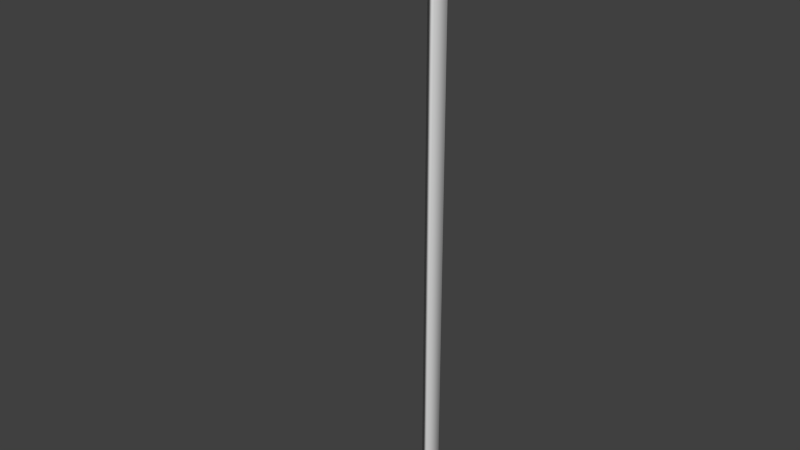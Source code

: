 # Source: hockey_stick_1.blend  (saved by Blender 2.73.0; exported with 4.5.12 LTS)
import bpy
from mathutils import Matrix  # noqa: F401  (used for matrix-valued properties, if any)

bpy.ops.wm.read_factory_settings(use_empty=True)
scene = bpy.context.scene
scene.name = 'Scene'

# ---- collections
col_collection_1 = bpy.data.collections.new('Collection 1'); scene.collection.children.link(col_collection_1)

# ---- materials (node trees are filled in below, after node groups)
mat_material = bpy.data.materials.new('Material')
mat_material.alpha_threshold = 0.0
mat_material.use_transparent_shadow = False
mat_material.roughness = 0.5
mat_material.line_color = (0.0, 0.0, 0.0, 1.0)

# ---- material node trees

# ---- world
world_world = bpy.data.worlds.new('World'); scene.world = world_world
world_world.color = (0.05088, 0.05088, 0.05088)
world_world.use_sun_shadow = False
world_world.sun_shadow_jitter_overblur = 0.0
world_world.cycles.sampling_method = 'MANUAL'
world_world.cycles.sample_map_resolution = 256

# ---- meshes
me_cube = bpy.data.meshes.new('Cube')
me_cube.from_pydata([(1.0, 1.0, -9.111), (1.0, -1.0, -9.111), (-1.0, -1.0, -9.111), (-1.0, 1.0, -9.111), (1.0, 1.0, 9.132), (1.0, -1.0, 9.132), (-1.0, -1.0, 9.132), (-1.0, 1.0, 9.132), (1.0, 1.145, 9.875), (1.0, -1.145, 9.568), (-1.0, -1.145, 9.568), (-1.0, 1.145, 9.875), (1.0, 0.7099, 10.26), (1.0, -1.828, 9.824), (-1.0, -1.828, 9.824), (-1.0, 0.7099, 10.26), (1.0, -0.9317, 10.83), (1.0, -3.38, 10.34), (-1.0, -3.38, 10.34), (-1.0, -0.9317, 10.83), (1.434, -6.221, 11.75), (1.434, -4.471, 10.59), (-1.434, -4.471, 10.59), (-1.434, -6.221, 11.75), (1.44, -12.43, 12.32), (1.44, -10.02, 10.71), (-1.44, -10.02, 10.71), (-1.44, -12.43, 12.32), (0.3222, -12.61, 11.87), (0.3222, -11.54, 11.12), (-0.3222, -11.54, 11.12), (-0.3222, -12.61, 11.87)], [], [(0, 1, 2, 3), (0, 4, 5, 1), (1, 5, 6, 2), (2, 6, 7, 3), (4, 0, 3, 7), (7, 6, 10, 11), (6, 5, 9, 10), (4, 7, 11, 8), (5, 4, 8, 9), (11, 10, 14, 15), (10, 9, 13, 14), (8, 11, 15, 12), (9, 8, 12, 13), (15, 14, 18, 19), (14, 13, 17, 18), (12, 15, 19, 16), (13, 12, 16, 17), (19, 18, 22, 23), (18, 17, 21, 22), (16, 19, 23, 20), (17, 16, 20, 21), (23, 22, 26, 27), (22, 21, 25, 26), (20, 23, 27, 24), (21, 20, 24, 25), (27, 26, 30, 31), (26, 25, 29, 30), (24, 27, 31, 28), (25, 24, 28, 29), (28, 31, 30, 29)])
me_cube.polygons.foreach_set('use_smooth', [True] * 30)
me_cube.materials.append(mat_material)
me_cube.use_remesh_preserve_volume = False
me_cube.use_remesh_preserve_attributes = False
me_cube.use_mirror_vertex_groups = False
me_cube.update()

# ---- objects
ob_cube = bpy.data.objects.new('Cube', me_cube)

# ---- transforms, parenting, visibility, modifiers, constraints
ob_cube.location = (5.684e-14, 0.0, 2.533)
ob_cube.scale = (0.06804, 0.1438, 0.4667)
ob_cube.lock_rotations_4d = False
ob_cube.empty_display_type = 'ARROWS'
ob_cube.lineart.crease_threshold = 0.0

# ---- collection membership
col_collection_1.objects.link(ob_cube)

# ---- scene / render settings (as saved in the file)
scene.frame_start = 1; scene.frame_end = 250; scene.frame_set(1)
scene.render.engine = 'BLENDER_EEVEE_NEXT'
scene.render.resolution_percentage = 50
scene.render.dither_intensity = 0.0
scene.cycles.use_denoising = False
scene.cycles.samples = 10
scene.cycles.sampling_pattern = 'TABULATED_SOBOL'
scene.cycles.light_sampling_threshold = 0.0
scene.cycles.use_adaptive_sampling = False
scene.cycles.use_light_tree = False
scene.cycles.blur_glossy = 0.0
scene.cycles.pixel_filter_type = 'GAUSSIAN'
scene.cycles.sample_clamp_indirect = 0.0
scene.view_settings.view_transform = 'Standard'
bpy.context.view_layer.update()

# ---- added for rendering (the .blend has no active camera and no usable light): camera, sun
cam_auto = bpy.data.cameras.new('AutoCamera')
cam_auto.lens = 50.0
cam_auto.sensor_width = 36.0
cam_auto.clip_end = 1000.0
ob_auto_camera = bpy.data.objects.new('AutoCamera', cam_auto)
scene.collection.objects.link(ob_auto_camera)
ob_auto_camera.location = (9.43314, -12.144, 10.8276)
ob_auto_camera.rotation_euler = (1.09748, -7.21219e-08, 0.694738)
scene.camera = ob_auto_camera
light_auto_sun = bpy.data.lights.new('AutoSun', 'SUN')
light_auto_sun.energy = 3.0
light_auto_sun.angle = 0.0523599
ob_auto_sun = bpy.data.objects.new('AutoSun', light_auto_sun)
scene.collection.objects.link(ob_auto_sun)
ob_auto_sun.rotation_euler = (0.872665, 0.174533, 0.523599)
bpy.context.view_layer.update()
